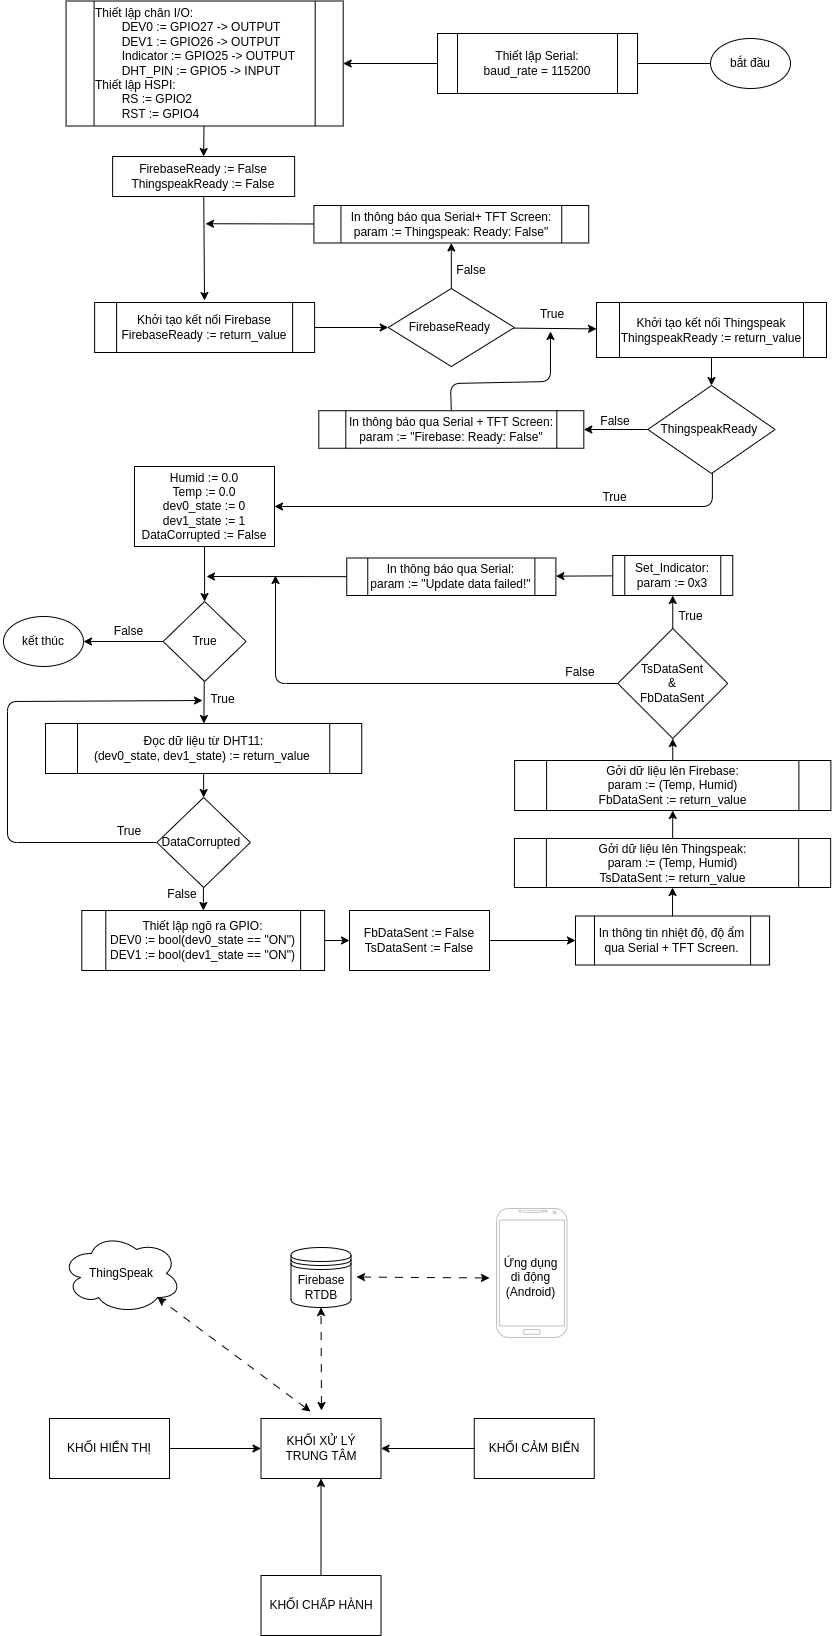

The diagram above was exported from draw.io. Its source (the exported page's mxGraphModel, read from the mxfile embedded in the PNG):
<mxGraphModel dx="921" dy="527" grid="0" gridSize="10" guides="1" tooltips="1" connect="1" arrows="1" fold="1" page="1" pageScale="1" pageWidth="850" pageHeight="1100" math="0" shadow="0">
  <root>
    <mxCell id="0" />
    <mxCell id="1" parent="0" />
    <mxCell id="14" value="" style="edgeStyle=none;html=1;" parent="1" source="12" edge="1">
      <mxGeometry relative="1" as="geometry">
        <mxPoint x="210" y="345" as="targetPoint" />
      </mxGeometry>
    </mxCell>
    <mxCell id="12" value="FirebaseReady := False&lt;br&gt;ThingspeakReady := False" style="rounded=0;whiteSpace=wrap;html=1;" parent="1" vertex="1">
      <mxGeometry x="118.13" y="201" width="182" height="40" as="geometry" />
    </mxCell>
    <mxCell id="24" value="False" style="text;html=1;strokeColor=none;fillColor=none;align=center;verticalAlign=middle;whiteSpace=wrap;rounded=0;" parent="1" vertex="1">
      <mxGeometry x="591" y="451" width="60" height="30" as="geometry" />
    </mxCell>
    <mxCell id="31" value="" style="edgeStyle=none;html=1;" parent="1" source="27" target="28" edge="1">
      <mxGeometry relative="1" as="geometry" />
    </mxCell>
    <mxCell id="27" value="bắt đầu" style="ellipse;whiteSpace=wrap;html=1;" parent="1" vertex="1">
      <mxGeometry x="716" y="83" width="80" height="50" as="geometry" />
    </mxCell>
    <mxCell id="30" style="edgeStyle=none;html=1;entryX=0.5;entryY=0;entryDx=0;entryDy=0;" parent="1" source="28" target="12" edge="1">
      <mxGeometry relative="1" as="geometry" />
    </mxCell>
    <mxCell id="28" value="&lt;div style=&quot;&quot;&gt;Thiết lập chân I/O:&lt;/div&gt;&lt;span style=&quot;white-space: pre;&quot;&gt;&#09;&lt;/span&gt;DEV0 := GPIO27 -&amp;gt; OUTPUT&lt;br&gt;&lt;span style=&quot;white-space: pre;&quot;&gt;&#09;&lt;/span&gt;DEV1 := GPIO26 -&amp;gt; OUTPUT&lt;br&gt;&lt;span style=&quot;white-space: pre;&quot;&gt;&#09;&lt;/span&gt;Indicator := GPIO25 -&amp;gt; OUTPUT&lt;br&gt;&lt;span style=&quot;white-space: pre;&quot;&gt;&#09;&lt;/span&gt;DHT_PIN := GPIO5 -&amp;gt; INPUT&lt;div style=&quot;&quot;&gt;Thiết lập HSPI:&lt;/div&gt;&lt;span style=&quot;white-space: pre;&quot;&gt;&#09;&lt;/span&gt;RS := GPIO2&lt;br&gt;&lt;span style=&quot;white-space: pre;&quot;&gt;&#09;&lt;/span&gt;RST := GPIO4" style="shape=process;whiteSpace=wrap;html=1;backgroundOutline=1;align=left;" parent="1" vertex="1">
      <mxGeometry x="71.56" y="45.5" width="277.13" height="125" as="geometry" />
    </mxCell>
    <mxCell id="43" value="" style="edgeStyle=none;html=1;" parent="1" source="34" target="42" edge="1">
      <mxGeometry relative="1" as="geometry" />
    </mxCell>
    <mxCell id="34" value="Đọc dữ liệu từ DHT11:&lt;br&gt;(dev0_state,&amp;nbsp;dev1_state) := return_value&amp;nbsp;" style="shape=process;whiteSpace=wrap;html=1;backgroundOutline=1;" parent="1" vertex="1">
      <mxGeometry x="51.00000000000001" y="768" width="316.25" height="50" as="geometry" />
    </mxCell>
    <mxCell id="37" value="" style="edgeStyle=none;html=1;" parent="1" source="35" target="36" edge="1">
      <mxGeometry relative="1" as="geometry" />
    </mxCell>
    <mxCell id="35" value="Humid := 0.0&lt;br&gt;Temp := 0.0&lt;br&gt;dev0_state := 0&lt;br&gt;dev1_state := 1&lt;br&gt;DataCorrupted := False" style="rounded=0;whiteSpace=wrap;html=1;" parent="1" vertex="1">
      <mxGeometry x="140" y="511" width="140" height="80" as="geometry" />
    </mxCell>
    <mxCell id="38" value="" style="edgeStyle=none;html=1;" parent="1" source="36" target="34" edge="1">
      <mxGeometry relative="1" as="geometry" />
    </mxCell>
    <mxCell id="115" value="" style="edgeStyle=none;html=1;" parent="1" source="36" target="114" edge="1">
      <mxGeometry relative="1" as="geometry" />
    </mxCell>
    <mxCell id="36" value="True" style="rhombus;whiteSpace=wrap;html=1;" parent="1" vertex="1">
      <mxGeometry x="168.63" y="646" width="83" height="80" as="geometry" />
    </mxCell>
    <mxCell id="47" value="" style="edgeStyle=none;html=1;" parent="1" source="42" target="46" edge="1">
      <mxGeometry relative="1" as="geometry" />
    </mxCell>
    <mxCell id="113" style="edgeStyle=none;html=1;" parent="1" source="42" edge="1">
      <mxGeometry relative="1" as="geometry">
        <mxPoint x="208" y="745" as="targetPoint" />
        <Array as="points">
          <mxPoint x="13" y="887" />
          <mxPoint x="13" y="746" />
        </Array>
      </mxGeometry>
    </mxCell>
    <mxCell id="42" value="DataCorrupted&amp;nbsp;" style="rhombus;whiteSpace=wrap;html=1;" parent="1" vertex="1">
      <mxGeometry x="162.38" y="842" width="93.5" height="90" as="geometry" />
    </mxCell>
    <mxCell id="45" value="True" style="text;html=1;strokeColor=none;fillColor=none;align=center;verticalAlign=middle;whiteSpace=wrap;rounded=0;" parent="1" vertex="1">
      <mxGeometry x="212" y="729" width="33" height="30" as="geometry" />
    </mxCell>
    <mxCell id="54" value="" style="edgeStyle=none;html=1;" parent="1" source="46" target="53" edge="1">
      <mxGeometry relative="1" as="geometry" />
    </mxCell>
    <mxCell id="46" value="Thiết lập ngõ ra GPIO:&lt;br&gt;DEV0 := bool(dev0_state == &quot;ON&quot;)&lt;br&gt;DEV1 := bool(dev1_state == &quot;ON&quot;)" style="shape=process;whiteSpace=wrap;html=1;backgroundOutline=1;" parent="1" vertex="1">
      <mxGeometry x="87.31" y="955" width="242.82" height="60" as="geometry" />
    </mxCell>
    <mxCell id="141" value="" style="edgeStyle=none;html=1;" parent="1" source="53" target="140" edge="1">
      <mxGeometry relative="1" as="geometry" />
    </mxCell>
    <mxCell id="53" value="FbDataSent := False&lt;br&gt;TsDataSent := False" style="rounded=0;whiteSpace=wrap;html=1;" parent="1" vertex="1">
      <mxGeometry x="355" y="955" width="140" height="60" as="geometry" />
    </mxCell>
    <mxCell id="64" value="" style="edgeStyle=none;html=1;" parent="1" source="56" target="63" edge="1">
      <mxGeometry relative="1" as="geometry" />
    </mxCell>
    <mxCell id="56" value="Gởi dữ liệu lên Firebase:&lt;br&gt;param := (Temp, Humid)&lt;br&gt;FbDataSent := return_value" style="shape=process;whiteSpace=wrap;html=1;backgroundOutline=1;" parent="1" vertex="1">
      <mxGeometry x="520.12" y="805" width="316.25" height="50" as="geometry" />
    </mxCell>
    <mxCell id="68" value="" style="edgeStyle=none;html=1;" parent="1" source="63" target="67" edge="1">
      <mxGeometry relative="1" as="geometry" />
    </mxCell>
    <mxCell id="80" style="edgeStyle=none;html=1;" parent="1" source="63" edge="1">
      <mxGeometry relative="1" as="geometry">
        <mxPoint x="281" y="620" as="targetPoint" />
        <Array as="points">
          <mxPoint x="281" y="728" />
        </Array>
      </mxGeometry>
    </mxCell>
    <mxCell id="63" value="TsDataSent&lt;br&gt;&amp;amp;&lt;br&gt;FbDataSent" style="rhombus;whiteSpace=wrap;html=1;" parent="1" vertex="1">
      <mxGeometry x="623.25" y="673" width="110" height="110" as="geometry" />
    </mxCell>
    <mxCell id="73" style="edgeStyle=none;html=1;startArrow=none;" parent="1" source="77" edge="1">
      <mxGeometry relative="1" as="geometry">
        <mxPoint x="212" y="621" as="targetPoint" />
      </mxGeometry>
    </mxCell>
    <mxCell id="79" value="" style="edgeStyle=none;html=1;" parent="1" source="67" target="77" edge="1">
      <mxGeometry relative="1" as="geometry" />
    </mxCell>
    <mxCell id="67" value="Set_Indicator:&lt;br&gt;param := 0x3" style="shape=process;whiteSpace=wrap;html=1;backgroundOutline=1;" parent="1" vertex="1">
      <mxGeometry x="618.25" y="600" width="120" height="40" as="geometry" />
    </mxCell>
    <mxCell id="74" value="False" style="text;html=1;strokeColor=none;fillColor=none;align=center;verticalAlign=middle;whiteSpace=wrap;rounded=0;" parent="1" vertex="1">
      <mxGeometry x="556" y="702" width="60" height="30" as="geometry" />
    </mxCell>
    <mxCell id="76" value="Thiết lập Serial:&lt;br&gt;baud_rate = 115200" style="shape=process;whiteSpace=wrap;html=1;backgroundOutline=1;" parent="1" vertex="1">
      <mxGeometry x="443" y="78" width="200" height="60" as="geometry" />
    </mxCell>
    <mxCell id="77" value="In thông báo qua Serial:&lt;br&gt;param := &quot;Update data failed!&quot;" style="shape=process;whiteSpace=wrap;html=1;backgroundOutline=1;" parent="1" vertex="1">
      <mxGeometry x="352.25" y="602.5" width="209.13" height="37.5" as="geometry" />
    </mxCell>
    <mxCell id="108" style="edgeStyle=none;html=1;exitX=0.5;exitY=0;exitDx=0;exitDy=0;" parent="1" source="92" edge="1">
      <mxGeometry relative="1" as="geometry">
        <mxPoint x="556" y="376" as="targetPoint" />
        <Array as="points">
          <mxPoint x="456" y="428" />
          <mxPoint x="556" y="426" />
        </Array>
      </mxGeometry>
    </mxCell>
    <mxCell id="109" style="edgeStyle=none;html=1;entryX=1;entryY=0.5;entryDx=0;entryDy=0;exitX=0.5;exitY=1;exitDx=0;exitDy=0;" parent="1" target="35" edge="1">
      <mxGeometry relative="1" as="geometry">
        <mxPoint x="227.21333333333337" y="500.25" as="targetPoint" />
        <mxPoint x="717.8800000000002" y="498" as="sourcePoint" />
        <Array as="points">
          <mxPoint x="717.88" y="551" />
        </Array>
      </mxGeometry>
    </mxCell>
    <mxCell id="92" value="In thông báo qua Serial + TFT Screen:&lt;br&gt;param := &quot;Firebase: Ready: False&quot;" style="shape=process;whiteSpace=wrap;html=1;backgroundOutline=1;" parent="1" vertex="1">
      <mxGeometry x="324.31" y="455.25" width="265" height="37.5" as="geometry" />
    </mxCell>
    <mxCell id="100" style="edgeStyle=none;html=1;" parent="1" source="94" edge="1">
      <mxGeometry relative="1" as="geometry">
        <mxPoint x="211" y="268.25" as="targetPoint" />
      </mxGeometry>
    </mxCell>
    <mxCell id="94" value="In thông báo qua Serial+ TFT Screen:&lt;br&gt;param := Thingspeak: Ready: False&quot;" style="shape=process;whiteSpace=wrap;html=1;backgroundOutline=1;" parent="1" vertex="1">
      <mxGeometry x="319.43" y="250" width="274.78" height="37.5" as="geometry" />
    </mxCell>
    <mxCell id="99" value="" style="edgeStyle=none;html=1;" parent="1" source="90" target="94" edge="1">
      <mxGeometry relative="1" as="geometry" />
    </mxCell>
    <mxCell id="104" value="" style="edgeStyle=none;html=1;" parent="1" source="90" target="91" edge="1">
      <mxGeometry relative="1" as="geometry" />
    </mxCell>
    <mxCell id="90" value="FirebaseReady&amp;nbsp;" style="rhombus;whiteSpace=wrap;html=1;" parent="1" vertex="1">
      <mxGeometry x="393.72" y="333" width="126.19" height="78" as="geometry" />
    </mxCell>
    <mxCell id="95" value="" style="edgeStyle=none;html=1;" parent="1" source="93" target="90" edge="1">
      <mxGeometry relative="1" as="geometry" />
    </mxCell>
    <mxCell id="93" value="Khởi tạo kết nối Firebase&lt;br&gt;FirebaseReady := return_value" style="shape=process;whiteSpace=wrap;html=1;backgroundOutline=1;" parent="1" vertex="1">
      <mxGeometry x="100.13" y="347" width="220" height="50" as="geometry" />
    </mxCell>
    <mxCell id="107" value="" style="edgeStyle=none;html=1;" parent="1" source="89" target="92" edge="1">
      <mxGeometry relative="1" as="geometry" />
    </mxCell>
    <mxCell id="89" value="ThingspeakReady&amp;nbsp;" style="rhombus;whiteSpace=wrap;html=1;" parent="1" vertex="1">
      <mxGeometry x="653.36" y="430" width="127.28" height="88" as="geometry" />
    </mxCell>
    <mxCell id="105" value="" style="edgeStyle=none;html=1;" parent="1" source="91" target="89" edge="1">
      <mxGeometry relative="1" as="geometry" />
    </mxCell>
    <mxCell id="91" value="Khởi tạo kết nối Thingspeak&lt;br&gt;ThingspeakReady := return_value" style="shape=process;whiteSpace=wrap;html=1;backgroundOutline=1;" parent="1" vertex="1">
      <mxGeometry x="602" y="347" width="230" height="55" as="geometry" />
    </mxCell>
    <mxCell id="106" value="False" style="text;html=1;strokeColor=none;fillColor=none;align=center;verticalAlign=middle;whiteSpace=wrap;rounded=0;" parent="1" vertex="1">
      <mxGeometry x="447" y="300" width="60" height="30" as="geometry" />
    </mxCell>
    <mxCell id="112" value="True" style="text;html=1;strokeColor=none;fillColor=none;align=center;verticalAlign=middle;whiteSpace=wrap;rounded=0;" parent="1" vertex="1">
      <mxGeometry x="104.63" y="861" width="60" height="30" as="geometry" />
    </mxCell>
    <mxCell id="114" value="kết thúc" style="ellipse;whiteSpace=wrap;html=1;" parent="1" vertex="1">
      <mxGeometry x="9" y="661" width="80" height="50" as="geometry" />
    </mxCell>
    <mxCell id="116" value="False" style="text;html=1;strokeColor=none;fillColor=none;align=center;verticalAlign=middle;whiteSpace=wrap;rounded=0;" parent="1" vertex="1">
      <mxGeometry x="118.13" y="661" width="33" height="30" as="geometry" />
    </mxCell>
    <mxCell id="117" value="True" style="text;html=1;strokeColor=none;fillColor=none;align=center;verticalAlign=middle;whiteSpace=wrap;rounded=0;" parent="1" vertex="1">
      <mxGeometry x="528" y="344" width="60" height="30" as="geometry" />
    </mxCell>
    <mxCell id="118" value="True" style="text;html=1;strokeColor=none;fillColor=none;align=center;verticalAlign=middle;whiteSpace=wrap;rounded=0;" parent="1" vertex="1">
      <mxGeometry x="605.5" y="533" width="31" height="17" as="geometry" />
    </mxCell>
    <mxCell id="120" value="True" style="text;html=1;strokeColor=none;fillColor=none;align=center;verticalAlign=middle;whiteSpace=wrap;rounded=0;" parent="1" vertex="1">
      <mxGeometry x="681" y="652" width="31" height="17" as="geometry" />
    </mxCell>
    <mxCell id="121" value="False" style="text;html=1;strokeColor=none;fillColor=none;align=center;verticalAlign=middle;whiteSpace=wrap;rounded=0;" parent="1" vertex="1">
      <mxGeometry x="164.63" y="931" width="46" height="17" as="geometry" />
    </mxCell>
    <mxCell id="122" value="KHỐI&amp;nbsp;XỬ LÝ &lt;br&gt;TRUNG TÂM" style="rounded=0;whiteSpace=wrap;html=1;" parent="1" vertex="1">
      <mxGeometry x="266.5" y="1463" width="120" height="60" as="geometry" />
    </mxCell>
    <mxCell id="127" value="" style="edgeStyle=none;html=1;" parent="1" source="123" target="122" edge="1">
      <mxGeometry relative="1" as="geometry" />
    </mxCell>
    <mxCell id="123" value="KHỐI CẢM BIẾN" style="rounded=0;whiteSpace=wrap;html=1;" parent="1" vertex="1">
      <mxGeometry x="479.75" y="1463" width="120" height="60" as="geometry" />
    </mxCell>
    <mxCell id="128" value="" style="edgeStyle=none;html=1;" parent="1" source="124" target="122" edge="1">
      <mxGeometry relative="1" as="geometry" />
    </mxCell>
    <mxCell id="124" value="KHỐI HIỂN THỊ" style="rounded=0;whiteSpace=wrap;html=1;" parent="1" vertex="1">
      <mxGeometry x="55" y="1463" width="120" height="60" as="geometry" />
    </mxCell>
    <mxCell id="129" value="" style="edgeStyle=none;html=1;" parent="1" source="125" target="122" edge="1">
      <mxGeometry relative="1" as="geometry" />
    </mxCell>
    <mxCell id="125" value="KHỐI CHẤP HÀNH" style="rounded=0;whiteSpace=wrap;html=1;" parent="1" vertex="1">
      <mxGeometry x="266.5" y="1620" width="120" height="60" as="geometry" />
    </mxCell>
    <mxCell id="133" value="Firebase&lt;br&gt;RTDB" style="shape=datastore;whiteSpace=wrap;html=1;" parent="1" vertex="1">
      <mxGeometry x="296.5" y="1292" width="60" height="60" as="geometry" />
    </mxCell>
    <mxCell id="136" value="" style="group" parent="1" vertex="1" connectable="0">
      <mxGeometry x="502" y="1253" width="70.48" height="129" as="geometry" />
    </mxCell>
    <mxCell id="132" value="" style="verticalLabelPosition=bottom;verticalAlign=top;html=1;shadow=0;dashed=0;strokeWidth=1;shape=mxgraph.android.phone2;strokeColor=#c0c0c0;" parent="136" vertex="1">
      <mxGeometry width="70.48000000000002" height="129" as="geometry" />
    </mxCell>
    <mxCell id="135" value="Ứng dụng &lt;br&gt;di động &lt;br&gt;(Android)" style="text;html=1;align=center;verticalAlign=middle;resizable=0;points=[];autosize=1;strokeColor=none;fillColor=none;" parent="136" vertex="1">
      <mxGeometry x="-1.517607244995201" y="41.003437500000004" width="72" height="55" as="geometry" />
    </mxCell>
    <mxCell id="137" value="" style="endArrow=classic;startArrow=classic;html=1;dashed=1;dashPattern=8 8;" parent="1" edge="1">
      <mxGeometry width="50" height="50" relative="1" as="geometry">
        <mxPoint x="362" y="1321.5" as="sourcePoint" />
        <mxPoint x="495" y="1322.5" as="targetPoint" />
      </mxGeometry>
    </mxCell>
    <mxCell id="138" value="" style="endArrow=classic;startArrow=classic;html=1;dashed=1;dashPattern=8 8;entryX=0.5;entryY=1;entryDx=0;entryDy=0;" parent="1" target="133" edge="1">
      <mxGeometry width="50" height="50" relative="1" as="geometry">
        <mxPoint x="327" y="1455" as="sourcePoint" />
        <mxPoint x="324" y="1364" as="targetPoint" />
      </mxGeometry>
    </mxCell>
    <mxCell id="144" style="edgeStyle=none;html=1;entryX=0.5;entryY=1;entryDx=0;entryDy=0;" parent="1" source="139" target="56" edge="1">
      <mxGeometry relative="1" as="geometry" />
    </mxCell>
    <mxCell id="139" value="Gởi dữ liệu lên Thingspeak:&lt;br&gt;param := (Temp, Humid)&lt;br&gt;TsDataSent := return_value" style="shape=process;whiteSpace=wrap;html=1;backgroundOutline=1;" parent="1" vertex="1">
      <mxGeometry x="519.91" y="883" width="316.25" height="49" as="geometry" />
    </mxCell>
    <mxCell id="142" value="" style="edgeStyle=none;html=1;" parent="1" source="140" target="139" edge="1">
      <mxGeometry relative="1" as="geometry" />
    </mxCell>
    <mxCell id="140" value="In thông tin nhiệt độ, độ ẩm qua Serial + TFT Screen." style="shape=process;whiteSpace=wrap;html=1;backgroundOutline=1;" parent="1" vertex="1">
      <mxGeometry x="580.99" y="960.5" width="194.09" height="49" as="geometry" />
    </mxCell>
    <mxCell id="RcZ9hVnI92Eyqy2lxKxh-144" value="ThingSpeak" style="ellipse;shape=cloud;whiteSpace=wrap;html=1;" vertex="1" parent="1">
      <mxGeometry x="67" y="1278" width="120" height="80" as="geometry" />
    </mxCell>
    <mxCell id="RcZ9hVnI92Eyqy2lxKxh-145" value="" style="endArrow=classic;startArrow=classic;html=1;dashed=1;dashPattern=8 8;entryX=0.8;entryY=0.8;entryDx=0;entryDy=0;entryPerimeter=0;" edge="1" parent="1" target="RcZ9hVnI92Eyqy2lxKxh-144">
      <mxGeometry width="50" height="50" relative="1" as="geometry">
        <mxPoint x="316" y="1456" as="sourcePoint" />
        <mxPoint x="336.5" y="1361.9999999999998" as="targetPoint" />
      </mxGeometry>
    </mxCell>
  </root>
</mxGraphModel>